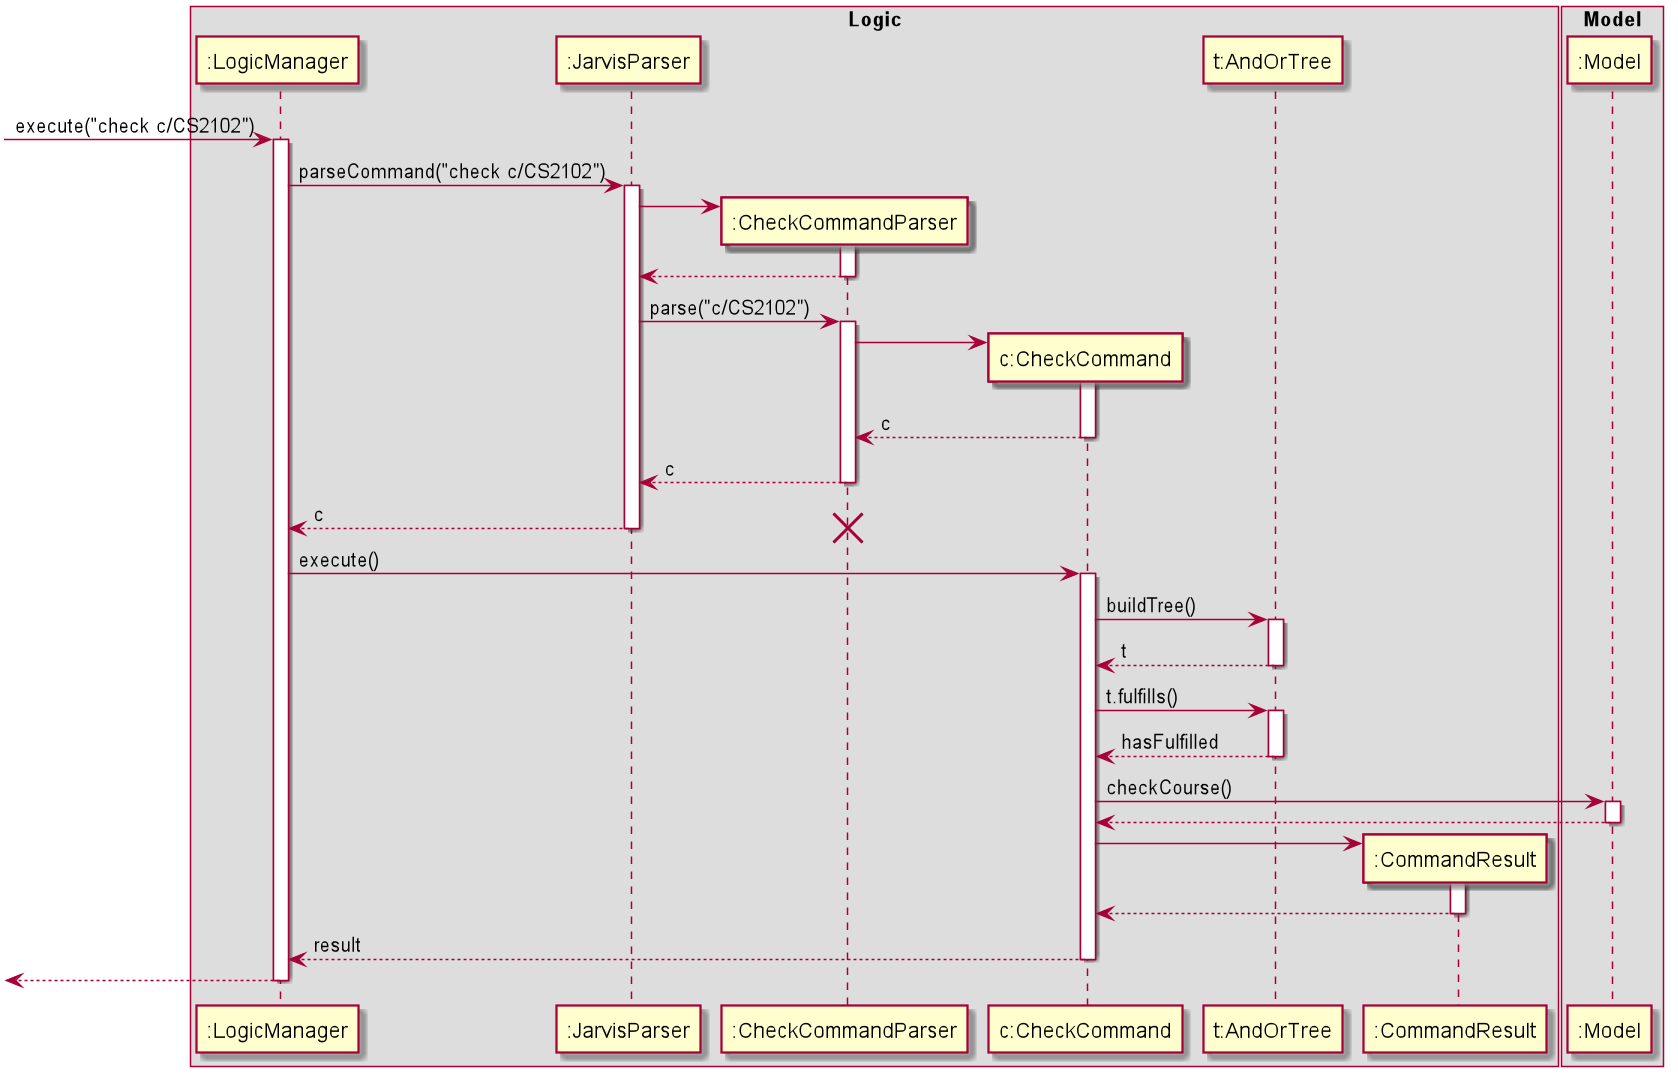

The diagram above was rendered by PlantUML. Its source (embedded in the PNG):
@startuml
autoactivate on

box Logic
participant ":LogicManager" as LogicManager
participant ":JarvisParser" as JarvisParser
participant ":CheckCommandParser" as CheckCommandParser
participant "c:CheckCommand" as CheckCommand
participant "t:AndOrTree" as AndOrTree
participant ":CommandResult" as CommandResult
end box

box Model
participant ":Model" as Model
end box

[-> LogicManager : execute("check c/CS2102")
    LogicManager -> JarvisParser : parseCommand("check c/CS2102")
        create CheckCommandParser
        JarvisParser -> CheckCommandParser
            return
        JarvisParser -> CheckCommandParser : parse("c/CS2102")
            create CheckCommand
            CheckCommandParser -> CheckCommand
                return c
            return c
        return c
        destroy CheckCommandParser
    LogicManager -> CheckCommand : execute()
        CheckCommand -> AndOrTree : buildTree()
            return t
        CheckCommand -> AndOrTree : t.fulfills()
            return hasFulfilled
        CheckCommand -> Model : checkCourse()
            return
        create CommandResult
        CheckCommand -> CommandResult
            return
        return result
    [<-- LogicManager
@enduml